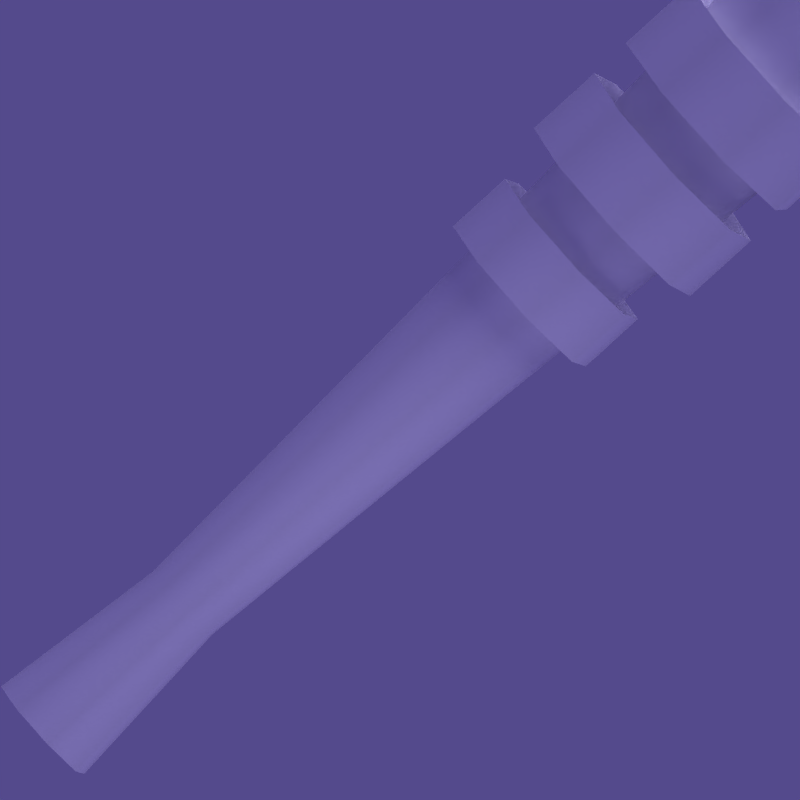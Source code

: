 # Source: Club3.blend  (saved by Blender 2.49.2; exported with 4.5.12 LTS)
import bpy
from mathutils import Matrix  # noqa: F401  (used for matrix-valued properties, if any)

bpy.ops.wm.read_factory_settings(use_empty=True)
scene = bpy.context.scene
scene.name = 'Scene'

# ---- collections
col_collection_1 = bpy.data.collections.new('Collection 1'); scene.collection.children.link(col_collection_1)
col_collection_2 = bpy.data.collections.new('Collection 2'); scene.collection.children.link(col_collection_2)

# ---- materials (node trees are filled in below, after node groups)
mat_club = bpy.data.materials.new('Club')
mat_club.alpha_threshold = 0.0
mat_club.diffuse_color = (1.0, 1.0, 1.0, 1.0)
mat_club.roughness = 0.5
mat_club.specular_intensity = 0.2396
mat_club.line_color = (0.0, 0.0, 0.0, 1.0)

# ---- node groups
ng_auto_smooth = bpy.data.node_groups.new('Auto Smooth', 'GeometryNodeTree')
_s = ng_auto_smooth.interface.new_socket(name='Geometry', in_out='OUTPUT', socket_type='NodeSocketGeometry')
_s = ng_auto_smooth.interface.new_socket(name='Geometry', in_out='INPUT', socket_type='NodeSocketGeometry')
_s = ng_auto_smooth.interface.new_socket(name='Angle', in_out='INPUT', socket_type='NodeSocketFloat')
_s.subtype = 'ANGLE'
_s.min_value = 0.0
_s.max_value = 3.142
ng_auto_smooth.is_modifier = True
_N = ng_auto_smooth.nodes; _L = ng_auto_smooth.links
n0 = _N.new('NodeGroupOutput'); n0.name = 'Group Output'; n0.location = (480, -100)
n1 = _N.new('NodeGroupInput'); n1.name = 'Group Input'; n1.location = (-420, -300)
n2 = _N.new('NodeGroupInput'); n2.name = 'Group Input.001'; n2.location = (-60, -100)
n3 = _N.new('GeometryNodeSetShadeSmooth'); n3.name = 'Set Shade Smooth'; n3.location = (120, -100)
n3.domain = 'EDGE'
n4 = _N.new('GeometryNodeSetShadeSmooth'); n4.name = 'Set Shade Smooth.001'; n4.location = (300, -100)
n5 = _N.new('GeometryNodeInputMeshEdgeAngle'); n5.name = 'Edge Angle'; n5.location = (-420, -220)
n6 = _N.new('GeometryNodeInputEdgeSmooth'); n6.name = 'Is Edge Smooth'; n6.location = (-60, -160)
n7 = _N.new('GeometryNodeInputShadeSmooth'); n7.name = 'Is Face Smooth'; n7.location = (-240, -340)
n8 = _N.new('FunctionNodeBooleanMath'); n8.name = 'Boolean Math'; n8.location = (-60, -220)
n9 = _N.new('FunctionNodeCompare'); n9.name = 'Compare'; n9.location = (-240, -180)
n9.operation = 'LESS_EQUAL'
_L.new(n5.outputs[0], n9.inputs[0])
_L.new(n4.outputs[0], n0.inputs[0])
_L.new(n1.outputs[1], n9.inputs[1])
_L.new(n9.outputs[0], n8.inputs[0])
_L.new(n7.outputs[0], n8.inputs[1])
_L.new(n2.outputs[0], n3.inputs[0])
_L.new(n6.outputs[0], n3.inputs[1])
_L.new(n3.outputs[0], n4.inputs[0])
_L.new(n8.outputs[0], n3.inputs[2])
n0.is_active_output = True

# ---- material node trees

# ---- world
world_world = bpy.data.worlds.new('World'); scene.world = world_world
world_world.color = (0.33, 0.29, 0.55)
world_world.use_sun_shadow = False
world_world.sun_shadow_jitter_overblur = 0.0
world_world.cycles.sampling_method = 'MANUAL'
world_world.cycles.sample_map_resolution = 256

# ---- cameras
cam_camera = bpy.data.cameras.new('Camera')
cam_camera.type = 'ORTHO'
cam_camera.passepartout_alpha = 0.2
cam_camera.clip_end = 100.0
cam_camera.lens = 35.0
cam_camera.ortho_scale = 9.5
cam_camera.show_passepartout = False
cam_camera.show_safe_areas = True
cam_camera.dof.focus_distance = 0.0
cam_camera.dof.aperture_fstop = 128.0

# ---- lights
light_lamp_003 = bpy.data.lights.new('Lamp.003', 'POINT')
light_lamp_003.transmission_factor = 0.0
light_lamp_003.energy = 100.0
light_lamp_003.shadow_buffer_clip_start = 0.5
light_lamp_003.shadow_soft_size = 1.0
light_lamp_003.shadow_maximum_resolution = 0.006
light_lamp_003.use_absolute_resolution = True
light_lamp_003.cycles.use_multiple_importance_sampling = False
light_lamp_002 = bpy.data.lights.new('Lamp.002', 'SUN')
light_lamp_002.transmission_factor = 0.0
light_lamp_002.angle = 1.571
light_lamp_002.energy = 1.0
light_lamp_002.shadow_buffer_clip_start = 0.5
light_lamp_002.shadow_soft_size = 1.0
light_lamp_002.shadow_cascade_max_distance = 1000.0
light_lamp_002.cycles.use_multiple_importance_sampling = False
light_lamp_001 = bpy.data.lights.new('Lamp.001', 'POINT')
light_lamp_001.transmission_factor = 0.0
light_lamp_001.energy = 50.0
light_lamp_001.shadow_buffer_clip_start = 0.5
light_lamp_001.shadow_soft_size = 1.0
light_lamp_001.shadow_maximum_resolution = 0.006
light_lamp_001.use_absolute_resolution = True
light_lamp_001.cycles.use_multiple_importance_sampling = False
light_lamp = bpy.data.lights.new('Lamp', 'POINT')
light_lamp.transmission_factor = 0.0
light_lamp.energy = 50.0
light_lamp.shadow_buffer_clip_start = 0.5
light_lamp.shadow_soft_size = 1.0
light_lamp.shadow_maximum_resolution = 0.006
light_lamp.use_absolute_resolution = True
light_lamp.cycles.use_multiple_importance_sampling = False

# ---- meshes
me_club = bpy.data.meshes.new('Club')
me_club.from_pydata([(0.7843, 0.7709, 12.17), (1.13, -0.04622, 12.28), (0.8063, -0.8478, 12.57), (0.00179, -1.168, 12.86), (-1.153, 0.008518, 12.86), (-0.8269, 0.8151, 12.58), (-0.02545, 1.129, 12.29), (-0.8106, -0.815, 12.98), (0.5466, 0.5471, 6.3), (0.7726, 0.001457, 6.3), (0.5466, -0.5442, 6.3), (0.0009375, -0.7702, 6.3), (-0.5447, -0.5442, 6.3), (-0.7707, 0.001457, 6.3), (-0.5447, 0.5471, 6.3), (0.0009374, 0.7731, 6.3), (0.5286, 0.001457, 1.933), (0.374, 0.3746, 1.933), (0.374, -0.3716, 1.933), (0.0009376, -0.5262, 1.933), (-0.3722, -0.3716, 1.933), (-0.5267, 0.001457, 1.933), (-0.3722, 0.3746, 1.933), (0.0009375, 0.5291, 1.933), (0.5209, 0.5215, -0.3282), (0.7363, 0.001457, -0.3282), (0.5209, -0.5186, -0.3282), (0.0009376, -0.7339, -0.3282), (-0.5191, -0.5186, -0.3282), (-0.7345, 0.001457, -0.3282), (0.0009374, 0.7369, -0.3282), (-0.5191, 0.5215, -0.3282), (-1.119, 0.9139, 11.41), (-0.1385, 1.428, 11.41), (0.9185, 1.098, 11.41), (1.432, 0.1167, 11.41), (1.102, -0.9403, 11.41), (0.1214, -1.454, 11.41), (-0.9356, -1.124, 11.41), (-1.45, -0.1431, 11.41), (-0.1385, 1.428, 10.38), (-1.119, 0.9139, 10.38), (0.9185, 1.098, 10.38), (1.432, 0.1167, 10.38), (1.102, -0.9403, 10.38), (0.1214, -1.454, 10.38), (-0.9356, -1.124, 10.38), (-1.45, -0.1431, 10.38), (-0.008549, -0.01321, 10.89), (-0.008549, -0.01321, 9.342), (1.36, -0.1388, 8.859), (1.048, 0.8656, 8.859), (0.117, 1.355, 8.859), (-0.8873, 1.043, 8.859), (-1.377, 0.1124, 8.859), (-1.065, -0.892, 8.859), (0.8702, -1.07, 8.859), (-0.1341, -1.382, 8.859), (1.36, -0.1388, 9.84), (1.048, 0.8656, 9.84), (0.117, 1.355, 9.84), (-0.8873, 1.043, 9.84), (-1.377, 0.1124, 9.84), (-1.065, -0.892, 9.84), (-0.1341, -1.382, 9.84), (0.8702, -1.07, 9.84), (0.8233, 0.8187, 8.204), (1.168, -0.01321, 8.204), (0.8233, -0.8451, 8.204), (-0.008549, -1.19, 8.204), (-0.8404, -0.8451, 8.204), (-1.185, -0.01321, 8.204), (-0.8404, 0.8187, 8.204), (-0.008549, 1.163, 8.204), (1.168, -0.01321, 7.364), (0.8233, 0.8187, 7.364), (0.8233, -0.8451, 7.364), (-0.008549, -1.19, 7.364), (-0.8404, -0.8451, 7.364), (-1.185, -0.01321, 7.364), (-0.8404, 0.8187, 7.364), (-0.008549, 1.163, 7.364), (-0.008549, -0.01321, 7.777)], [], [(1, 0, 7), (2, 1, 7), (3, 2, 7), (5, 4, 7), (6, 5, 7), (7, 0, 6), (24, 25, 31), (25, 26, 31), (26, 27, 31), (27, 28, 31), (28, 29, 31), (24, 31, 30), (32, 48, 33), (33, 48, 34), (34, 48, 35), (35, 48, 36), (36, 48, 37), (37, 48, 38), (38, 48, 39), (39, 48, 32), (40, 48, 41), (42, 48, 40), (43, 48, 42), (44, 48, 43), (45, 48, 44), (46, 48, 45), (47, 48, 46), (41, 48, 47), (38, 45, 37), (38, 46, 45), (32, 47, 39), (32, 41, 47), (39, 46, 38), (39, 47, 46), (37, 44, 36), (37, 45, 44), (36, 43, 35), (36, 44, 43), (35, 42, 34), (35, 43, 42), (34, 40, 33), (34, 42, 40), (33, 41, 32), (33, 40, 41), (17, 24, 30), (17, 30, 23), (22, 23, 30), (22, 30, 31), (21, 22, 31), (21, 31, 29), (20, 21, 29), (20, 29, 28), (19, 20, 28), (19, 28, 27), (18, 19, 27), (18, 27, 26), (16, 18, 26), (16, 26, 25), (17, 16, 25), (17, 25, 24), (8, 17, 23), (8, 23, 15), (14, 15, 23), (14, 23, 22), (13, 14, 22), (13, 22, 21), (12, 13, 21), (12, 21, 20), (11, 12, 20), (11, 20, 19), (10, 11, 19), (10, 19, 18), (9, 10, 18), (9, 18, 16), (8, 9, 16), (8, 16, 17), (11, 3, 12), (3, 7, 12), (12, 7, 4), (12, 4, 13), (13, 4, 5), (13, 5, 14), (14, 5, 6), (14, 6, 15), (6, 0, 15), (0, 8, 15), (8, 0, 9), (0, 1, 9), (9, 1, 10), (1, 2, 10), (10, 2, 11), (2, 3, 11), (64, 57, 56), (64, 56, 65), (63, 55, 57), (63, 57, 64), (62, 54, 55), (62, 55, 63), (61, 53, 54), (61, 54, 62), (60, 52, 53), (60, 53, 61), (58, 50, 51), (58, 51, 59), (65, 56, 50), (65, 50, 58), (59, 51, 52), (59, 52, 60), (56, 49, 50), (50, 49, 51), (51, 49, 52), (52, 49, 53), (53, 49, 54), (54, 49, 55), (55, 49, 57), (57, 49, 56), (58, 49, 65), (59, 49, 58), (60, 49, 59), (61, 49, 60), (62, 49, 61), (63, 49, 62), (64, 49, 63), (65, 49, 64), (66, 82, 67), (67, 82, 68), (68, 82, 69), (69, 82, 70), (70, 82, 71), (71, 82, 72), (72, 82, 73), (73, 82, 66), (74, 82, 75), (76, 82, 74), (77, 82, 76), (78, 82, 77), (79, 82, 78), (80, 82, 79), (81, 82, 80), (75, 82, 81), (72, 79, 71), (72, 80, 79), (66, 81, 73), (66, 75, 81), (73, 80, 72), (73, 81, 80), (71, 78, 70), (71, 79, 78), (70, 77, 69), (70, 78, 77), (69, 76, 68), (69, 77, 76), (68, 74, 67), (68, 76, 74), (67, 75, 66), (67, 74, 75)])
me_club.polygons.foreach_set('use_smooth', [True] * 156)
_uv = me_club.uv_layers.new(name='UVTex')
_uv.uv.foreach_set('vector', [0.5053, 0.8424, 0.5034, 0.727, 0.7891, 0.8433, 0.5896, 0.9242, 0.5053, 0.8424, 0.7891, 0.8433, 0.7074, 0.9248, 0.5896, 0.9242, 0.7891, 0.8433, 0.7017, 0.645, 0.7866, 0.7273, 0.7891, 0.8433, 0.5846, 0.6451, 0.7017, 0.645, 0.7891, 0.8433, 0.7891, 0.8433, 0.5034, 0.727, 0.5846, 0.6451, 0.6047, 0.5756, 0.5499, 0.5206, 0.7374, 0.5208, 0.5499, 0.5206, 0.55, 0.4429, 0.7374, 0.5208, 0.55, 0.4429, 0.6049, 0.3881, 0.7374, 0.5208, 0.6049, 0.3881, 0.6826, 0.3881, 0.7374, 0.5208, 0.6826, 0.3881, 0.7375, 0.4431, 0.7374, 0.5208, 0.6047, 0.5756, 0.7374, 0.5208, 0.6824, 0.5757, 0.7952, 0.1131, 0.6564, 0.1712, 0.7956, 0.2283, 0.7956, 0.2283, 0.6564, 0.1712, 0.7145, 0.31, 0.7145, 0.31, 0.6564, 0.1712, 0.5993, 0.3104, 0.5993, 0.3104, 0.6564, 0.1712, 0.5176, 0.2292, 0.5176, 0.2292, 0.6564, 0.1712, 0.5172, 0.1141, 0.5172, 0.1141, 0.6564, 0.1712, 0.5983, 0.0324, 0.5983, 0.0324, 0.6564, 0.1712, 0.7135, 0.03199, 0.7135, 0.03199, 0.6564, 0.1712, 0.7952, 0.1131, 0.7956, 0.2283, 0.6564, 0.1712, 0.7145, 0.31, 0.7952, 0.1131, 0.6564, 0.1712, 0.7956, 0.2283, 0.7135, 0.03199, 0.6564, 0.1712, 0.7952, 0.1131, 0.5983, 0.0324, 0.6564, 0.1712, 0.7135, 0.03199, 0.5172, 0.1141, 0.6564, 0.1712, 0.5983, 0.0324, 0.5176, 0.2292, 0.6564, 0.1712, 0.5172, 0.1141, 0.5993, 0.3104, 0.6564, 0.1712, 0.5176, 0.2292, 0.7145, 0.31, 0.6564, 0.1712, 0.5993, 0.3104, 0.9551, 0.9744, 0.8443, 0.8558, 0.9551, 0.8557, 0.9551, 0.9744, 0.8443, 0.9745, 0.8443, 0.8558, 0.9551, 0.262, 0.8443, 0.1433, 0.9551, 0.1433, 0.9551, 0.262, 0.8443, 0.2621, 0.8443, 0.1433, 0.9551, 0.1433, 0.8443, 0.02461, 0.9551, 0.02451, 0.9551, 0.1433, 0.8443, 0.1433, 0.8443, 0.02461, 0.9551, 0.8557, 0.8443, 0.737, 0.9551, 0.737, 0.9551, 0.8557, 0.8443, 0.8558, 0.8443, 0.737, 0.9551, 0.737, 0.8443, 0.6183, 0.9551, 0.6182, 0.9551, 0.737, 0.8443, 0.737, 0.8443, 0.6183, 0.9551, 0.6182, 0.8443, 0.4996, 0.9551, 0.4995, 0.9551, 0.6182, 0.8443, 0.6183, 0.8443, 0.4996, 0.9551, 0.4995, 0.8443, 0.3808, 0.9551, 0.3807, 0.9551, 0.4995, 0.8443, 0.4996, 0.8443, 0.3808, 0.9551, 0.3807, 0.8443, 0.2621, 0.9551, 0.262, 0.9551, 0.3807, 0.8443, 0.3808, 0.8443, 0.2621, 0.3476, 0.2655, 0.3768, 0.02927, 0.433, 0.02927, 0.3476, 0.2655, 0.433, 0.02927, 0.3913, 0.2655, 0.4339, 0.2655, 0.3913, 0.2655, 0.433, 0.02927, 0.4339, 0.2655, 0.433, 0.02927, 0.4901, 0.02927, 0.1245, 0.2655, 0.08125, 0.2655, 0.03844, 0.02927, 0.1245, 0.2655, 0.03844, 0.02927, 0.0944, 0.02927, 0.1686, 0.2655, 0.1245, 0.2655, 0.0944, 0.02927, 0.1686, 0.2655, 0.0944, 0.02927, 0.1506, 0.02927, 0.2134, 0.2655, 0.1686, 0.2655, 0.1506, 0.02927, 0.2134, 0.2655, 0.1506, 0.02927, 0.2071, 0.02927, 0.2584, 0.2655, 0.2134, 0.2655, 0.2071, 0.02927, 0.2584, 0.2655, 0.2071, 0.02927, 0.2636, 0.02927, 0.3033, 0.2655, 0.2584, 0.2655, 0.2636, 0.02927, 0.3033, 0.2655, 0.2636, 0.02927, 0.3202, 0.02927, 0.3476, 0.2655, 0.3033, 0.2655, 0.3202, 0.02927, 0.3476, 0.2655, 0.3202, 0.02927, 0.3768, 0.02927, 0.3506, 0.5344, 0.3476, 0.2655, 0.3913, 0.2655, 0.3506, 0.5344, 0.3913, 0.2655, 0.3971, 0.5344, 0.444, 0.5344, 0.3971, 0.5344, 0.3913, 0.2655, 0.444, 0.5344, 0.3913, 0.2655, 0.4339, 0.2655, 0.11, 0.5344, 0.06117, 0.5344, 0.08125, 0.2655, 0.11, 0.5344, 0.08125, 0.2655, 0.1245, 0.2655, 0.1594, 0.5344, 0.11, 0.5344, 0.1245, 0.2655, 0.1594, 0.5344, 0.1245, 0.2655, 0.1686, 0.2655, 0.2088, 0.5344, 0.1594, 0.5344, 0.1686, 0.2655, 0.2088, 0.5344, 0.1686, 0.2655, 0.2134, 0.2655, 0.257, 0.5344, 0.2088, 0.5344, 0.2134, 0.2655, 0.257, 0.5344, 0.2134, 0.2655, 0.2584, 0.2655, 0.3041, 0.5344, 0.257, 0.5344, 0.2584, 0.2655, 0.3041, 0.5344, 0.2584, 0.2655, 0.3033, 0.2655, 0.3506, 0.5344, 0.3041, 0.5344, 0.3033, 0.2655, 0.3506, 0.5344, 0.3033, 0.2655, 0.3476, 0.2655, 0.2088, 0.5344, 0.2014, 0.9468, 0.1594, 0.5344, 0.2014, 0.9468, 0.15, 0.9537, 0.1594, 0.5344, 0.1594, 0.5344, 0.15, 0.9537, 0.09853, 0.9446, 0.1594, 0.5344, 0.09853, 0.9446, 0.11, 0.5344, 0.11, 0.5344, 0.09853, 0.9446, 0.04896, 0.9259, 0.11, 0.5344, 0.04896, 0.9259, 0.06117, 0.5344, 0.444, 0.5344, 0.455, 0.9294, 0.4044, 0.9129, 0.444, 0.5344, 0.4044, 0.9129, 0.3971, 0.5344, 0.4044, 0.9129, 0.3526, 0.9056, 0.3971, 0.5344, 0.3526, 0.9056, 0.3506, 0.5344, 0.3971, 0.5344, 0.3506, 0.5344, 0.3526, 0.9056, 0.3041, 0.5344, 0.3526, 0.9056, 0.3013, 0.9132, 0.3041, 0.5344, 0.3041, 0.5344, 0.3013, 0.9132, 0.257, 0.5344, 0.3013, 0.9132, 0.2515, 0.9302, 0.257, 0.5344, 0.257, 0.5344, 0.2515, 0.9302, 0.2088, 0.5344, 0.2515, 0.9302, 0.2014, 0.9468, 0.2088, 0.5344, 0.9551, 0.3807, 0.8443, 0.3808, 0.8443, 0.2621, 0.9551, 0.3807, 0.8443, 0.2621, 0.9551, 0.262, 0.9551, 0.4995, 0.8443, 0.4996, 0.8443, 0.3808, 0.9551, 0.4995, 0.8443, 0.3808, 0.9551, 0.3807, 0.9551, 0.6182, 0.8443, 0.6183, 0.8443, 0.4996, 0.9551, 0.6182, 0.8443, 0.4996, 0.9551, 0.4995, 0.9551, 0.737, 0.8443, 0.737, 0.8443, 0.6183, 0.9551, 0.737, 0.8443, 0.6183, 0.9551, 0.6182, 0.9551, 0.8557, 0.8443, 0.8558, 0.8443, 0.737, 0.9551, 0.8557, 0.8443, 0.737, 0.9551, 0.737, 0.9551, 0.1433, 0.8443, 0.1433, 0.8443, 0.02461, 0.9551, 0.1433, 0.8443, 0.02461, 0.9551, 0.02451, 0.9551, 0.262, 0.8443, 0.2621, 0.8443, 0.1433, 0.9551, 0.262, 0.8443, 0.1433, 0.9551, 0.1433, 0.9551, 0.9744, 0.8443, 0.9745, 0.8443, 0.8558, 0.9551, 0.9744, 0.8443, 0.8558, 0.9551, 0.8557, 0.7145, 0.31, 0.6564, 0.1712, 0.5993, 0.3104, 0.5993, 0.3104, 0.6564, 0.1712, 0.5176, 0.2292, 0.5176, 0.2292, 0.6564, 0.1712, 0.5172, 0.1141, 0.5172, 0.1141, 0.6564, 0.1712, 0.5983, 0.0324, 0.5983, 0.0324, 0.6564, 0.1712, 0.7135, 0.03199, 0.7135, 0.03199, 0.6564, 0.1712, 0.7952, 0.1131, 0.7952, 0.1131, 0.6564, 0.1712, 0.7956, 0.2283, 0.7956, 0.2283, 0.6564, 0.1712, 0.7145, 0.31, 0.7135, 0.03199, 0.6564, 0.1712, 0.7952, 0.1131, 0.5983, 0.0324, 0.6564, 0.1712, 0.7135, 0.03199, 0.5172, 0.1141, 0.6564, 0.1712, 0.5983, 0.0324, 0.5176, 0.2292, 0.6564, 0.1712, 0.5172, 0.1141, 0.5993, 0.3104, 0.6564, 0.1712, 0.5176, 0.2292, 0.7145, 0.31, 0.6564, 0.1712, 0.5993, 0.3104, 0.7956, 0.2283, 0.6564, 0.1712, 0.7145, 0.31, 0.7952, 0.1131, 0.6564, 0.1712, 0.7956, 0.2283, 0.7952, 0.1131, 0.6564, 0.1712, 0.7956, 0.2283, 0.7956, 0.2283, 0.6564, 0.1712, 0.7145, 0.31, 0.7145, 0.31, 0.6564, 0.1712, 0.5993, 0.3104, 0.5993, 0.3104, 0.6564, 0.1712, 0.5176, 0.2292, 0.5176, 0.2292, 0.6564, 0.1712, 0.5172, 0.1141, 0.5172, 0.1141, 0.6564, 0.1712, 0.5983, 0.0324, 0.5983, 0.0324, 0.6564, 0.1712, 0.7135, 0.03199, 0.7135, 0.03199, 0.6564, 0.1712, 0.7952, 0.1131, 0.7956, 0.2283, 0.6564, 0.1712, 0.7145, 0.31, 0.7952, 0.1131, 0.6564, 0.1712, 0.7956, 0.2283, 0.7135, 0.03199, 0.6564, 0.1712, 0.7952, 0.1131, 0.5983, 0.0324, 0.6564, 0.1712, 0.7135, 0.03199, 0.5172, 0.1141, 0.6564, 0.1712, 0.5983, 0.0324, 0.5176, 0.2292, 0.6564, 0.1712, 0.5172, 0.1141, 0.5993, 0.3104, 0.6564, 0.1712, 0.5176, 0.2292, 0.7145, 0.31, 0.6564, 0.1712, 0.5993, 0.3104, 0.9551, 0.9744, 0.8443, 0.8558, 0.9551, 0.8557, 0.9551, 0.9744, 0.8443, 0.9745, 0.8443, 0.8558, 0.9551, 0.262, 0.8443, 0.1433, 0.9551, 0.1433, 0.9551, 0.262, 0.8443, 0.2621, 0.8443, 0.1433, 0.9551, 0.1433, 0.8443, 0.02461, 0.9551, 0.02451, 0.9551, 0.1433, 0.8443, 0.1433, 0.8443, 0.02461, 0.9551, 0.8557, 0.8443, 0.737, 0.9551, 0.737, 0.9551, 0.8557, 0.8443, 0.8558, 0.8443, 0.737, 0.9551, 0.737, 0.8443, 0.6183, 0.9551, 0.6182, 0.9551, 0.737, 0.8443, 0.737, 0.8443, 0.6183, 0.9551, 0.6182, 0.8443, 0.4996, 0.9551, 0.4995, 0.9551, 0.6182, 0.8443, 0.6183, 0.8443, 0.4996, 0.9551, 0.4995, 0.8443, 0.3808, 0.9551, 0.3807, 0.9551, 0.4995, 0.8443, 0.4996, 0.8443, 0.3808, 0.9551, 0.3807, 0.8443, 0.2621, 0.9551, 0.262, 0.9551, 0.3807, 0.8443, 0.3808, 0.8443, 0.2621])
me_club.materials.append(mat_club)
me_club.use_remesh_preserve_volume = False
me_club.use_remesh_preserve_attributes = False
me_club.use_mirror_vertex_groups = False
me_club.update()
arm_armature = bpy.data.armatures.new('Armature')  # bones are not reproduced

# ---- objects
ob_lamp_003 = bpy.data.objects.new('Lamp.003', light_lamp_003)
ob_lamp_002 = bpy.data.objects.new('Lamp.002', light_lamp_002)
ob_lamp_001 = bpy.data.objects.new('Lamp.001', light_lamp_001)
ob_lamp = bpy.data.objects.new('Lamp', light_lamp)
ob_camera = bpy.data.objects.new('Camera', cam_camera)
ob_club = bpy.data.objects.new('Club', me_club)
ob_armature = bpy.data.objects.new('Armature', arm_armature)

# ---- transforms, parenting, visibility, modifiers, constraints
ob_lamp_003.location = (5.776, -6.484, 3.937)
ob_lamp_003.lock_rotations_4d = False
ob_lamp_003.empty_display_type = 'ARROWS'
ob_lamp_003.lineart.crease_threshold = 0.0
ob_lamp_002.location = (2.846, -1.878, 6.353)
ob_lamp_002.lock_rotations_4d = False
ob_lamp_002.empty_display_type = 'ARROWS'
ob_lamp_002.lineart.crease_threshold = 0.0
ob_lamp_001.location = (-0.884, -6.101, 3.987)
ob_lamp_001.lock_rotations_4d = False
ob_lamp_001.empty_display_type = 'ARROWS'
ob_lamp_001.lineart.crease_threshold = 0.0
ob_lamp.location = (3.275, -7.804, 4.745)
ob_lamp.lock_rotations_4d = False
ob_lamp.empty_display_type = 'ARROWS'
ob_lamp.lineart.crease_threshold = 0.0
ob_camera.location = (-1.582, -6.761, 6.15)
ob_camera.rotation_euler = (1.428, -0.8281, -0.1176)
ob_camera.lock_rotations_4d = False
ob_camera.empty_display_type = 'ARROWS'
ob_camera.lineart.crease_threshold = 0.0
ob_club.location = (0.0, 0.0, 0.0)
ob_club.lock_rotations_4d = False
ob_club.empty_display_type = 'ARROWS'
ob_club.lineart.crease_threshold = 0.0
_vg = ob_club.vertex_groups.new(name='main')
_vg.add([0, 1, 2, 3, 4, 5, 6, 7, 8, 9, 10, 11, 12, 13, 14, 15, 16, 17, 18, 19, 20, 21, 22, 23, 24, 25, 26, 27, 28, 29, 30, 31, 32, 33, 34, 35, 36, 37, 38, 39, 40, 41, 42, 43, 44, 45, 46, 47, 48, 49, 50, 51, 52, 53, 54, 55, 56, 57, 58, 59, 60, 61, 62, 63, 64, 65, 66, 67, 68, 69, 70, 71, 72, 73, 74, 75, 76, 77, 78, 79, 80, 81, 82], 1.0, 'REPLACE')
_m = ob_club.modifiers.new('Armature', 'ARMATURE')
_m.object = ob_armature
_m.use_bone_envelopes = True
_m = ob_club.modifiers.new('Auto Smooth', 'NODES')
_m.node_group = ng_auto_smooth
_gi = [s.identifier for s in ng_auto_smooth.interface.items_tree if s.item_type == 'SOCKET' and s.in_out == 'INPUT']
_m[_gi[1]] = 1.396  # Angle
ob_armature.location = (0.0, 0.0, 0.0)
ob_armature.lock_rotations_4d = False
ob_armature.empty_display_type = 'ARROWS'
ob_armature.show_in_front = True
ob_armature.lineart.crease_threshold = 0.0

# ---- collection membership
col_collection_1.objects.link(ob_lamp_003)
col_collection_1.objects.link(ob_lamp_002)
col_collection_1.objects.link(ob_lamp_001)
col_collection_1.objects.link(ob_lamp)
col_collection_1.objects.link(ob_camera)
col_collection_1.objects.link(ob_club)
col_collection_2.objects.link(ob_armature)

# ---- scene / render settings (as saved in the file)
scene.camera = ob_camera
scene.frame_start = 1; scene.frame_end = 250; scene.frame_set(2)
scene.render.engine = 'BLENDER_EEVEE_NEXT'
scene.render.image_settings.compression = 90
scene.render.resolution_x = 256
scene.render.resolution_y = 256
scene.render.pixel_aspect_x = 100.0
scene.render.pixel_aspect_y = 100.0
scene.render.fps = 25
scene.render.dither_intensity = 0.0
scene.render.film_transparent = True
scene.render.use_compositing = False
scene.render.use_sequencer = False
scene.render.bake_margin = 2
scene.render.bake_bias = 0.0
scene.render.use_stamp_time = False
scene.render.use_stamp_date = False
scene.render.use_stamp_frame = False
scene.render.use_stamp_camera = False
scene.render.use_stamp_scene = False
scene.render.use_stamp_filename = False
scene.render.use_stamp_render_time = False
scene.render.stamp_font_size = 0
scene.cycles.use_denoising = False
scene.cycles.samples = 10
scene.cycles.sampling_pattern = 'TABULATED_SOBOL'
scene.cycles.light_sampling_threshold = 0.0
scene.cycles.use_adaptive_sampling = False
scene.cycles.use_light_tree = False
scene.cycles.blur_glossy = 0.0
scene.cycles.volume_bounces = 1
scene.cycles.pixel_filter_type = 'GAUSSIAN'
scene.cycles.sample_clamp_indirect = 0.0
scene.view_settings.view_transform = 'Raw'
bpy.context.view_layer.update()
